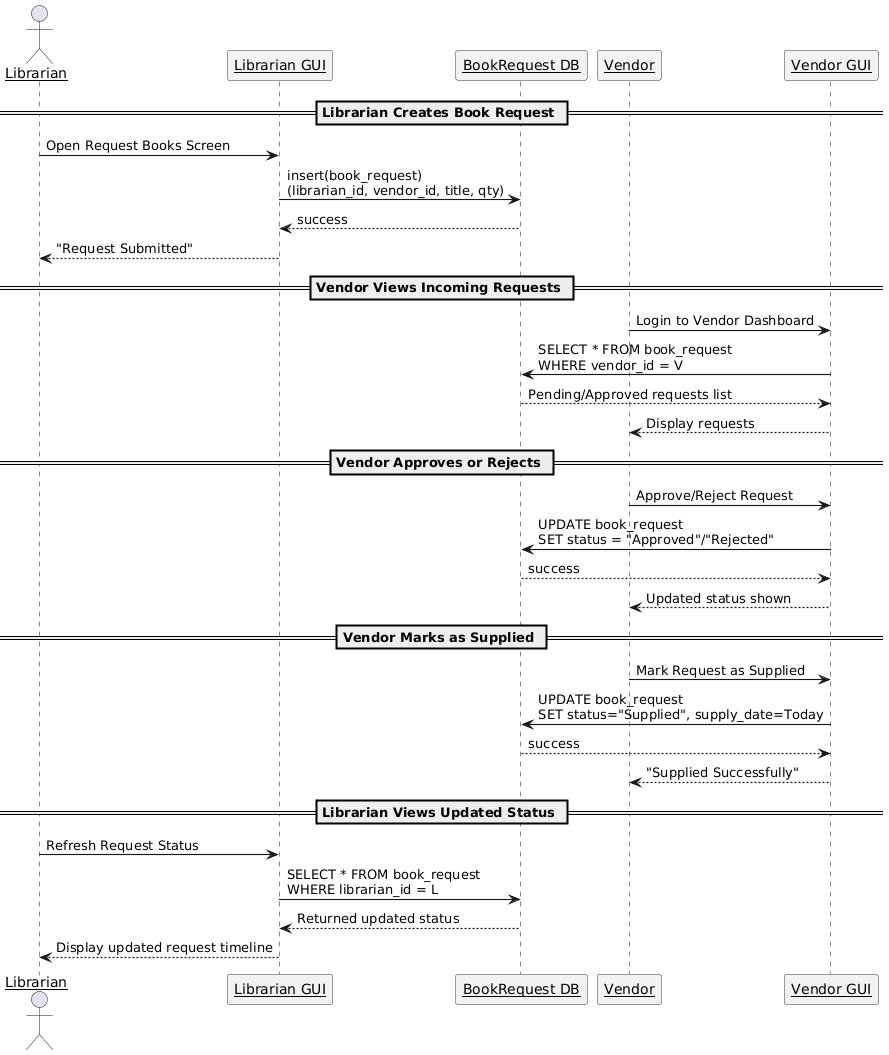

The diagram above was rendered by PlantUML. Its source (embedded in the PNG):
@startuml
skinparam sequenceArrowThickness 1.2
skinparam sequenceParticipant underline
skinparam ParticipantBorderColor #333
skinparam ParticipantBackgroundColor #f2f2f2

actor Librarian
participant "Librarian GUI" as LibGUI
participant "BookRequest DB" as DB
participant Vendor
participant "Vendor GUI" as VenGUI

== Librarian Creates Book Request ==
Librarian -> LibGUI : Open Request Books Screen
LibGUI -> DB : insert(book_request)\n(librarian_id, vendor_id, title, qty)
DB --> LibGUI : success
LibGUI --> Librarian : "Request Submitted"

== Vendor Views Incoming Requests ==
Vendor -> VenGUI : Login to Vendor Dashboard
VenGUI -> DB : SELECT * FROM book_request\nWHERE vendor_id = V
DB --> VenGUI : Pending/Approved requests list
VenGUI --> Vendor : Display requests

== Vendor Approves or Rejects ==
Vendor -> VenGUI : Approve/Reject Request
VenGUI -> DB : UPDATE book_request\nSET status = "Approved"/"Rejected"
DB --> VenGUI : success
VenGUI --> Vendor : Updated status shown

== Vendor Marks as Supplied ==
Vendor -> VenGUI : Mark Request as Supplied
VenGUI -> DB : UPDATE book_request\nSET status="Supplied", supply_date=Today
DB --> VenGUI : success
VenGUI --> Vendor : "Supplied Successfully"

== Librarian Views Updated Status ==
Librarian -> LibGUI : Refresh Request Status
LibGUI -> DB : SELECT * FROM book_request\nWHERE librarian_id = L
DB --> LibGUI : Returned updated status
LibGUI --> Librarian : Display updated request timeline
@enduml